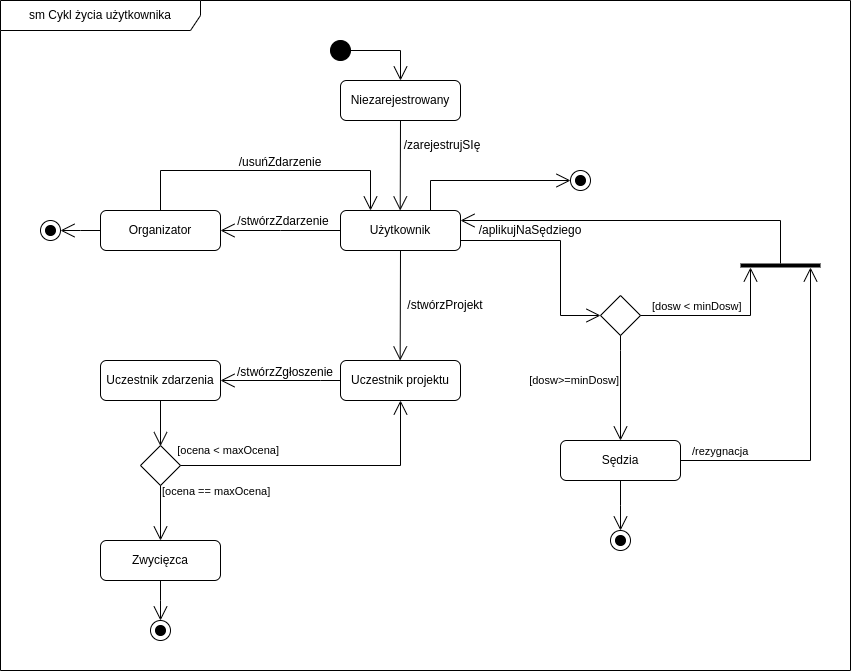

The diagram above was exported from draw.io. Its source (the exported page's mxGraphModel, read from the mxfile embedded in the PNG):
<mxGraphModel dx="2177" dy="712" grid="1" gridSize="10" guides="1" tooltips="1" connect="1" arrows="1" fold="1" page="1" pageScale="1" pageWidth="827" pageHeight="1169" math="0" shadow="0">
  <root>
    <mxCell id="0" />
    <mxCell id="1" parent="0" />
    <mxCell id="O6E6KKT_c2p32JbzKzs--67" value="sm Cykl życia użytkownika" style="shape=umlFrame;whiteSpace=wrap;html=1;width=200;height=30;" parent="1" vertex="1">
      <mxGeometry x="-240" y="160" width="850" height="670" as="geometry" />
    </mxCell>
    <mxCell id="O6E6KKT_c2p32JbzKzs--1" value="" style="shape=ellipse;html=1;fillColor=#000000;fontSize=18;fontColor=#ffffff;" parent="1" vertex="1">
      <mxGeometry x="90" y="200" width="20" height="20" as="geometry" />
    </mxCell>
    <mxCell id="O6E6KKT_c2p32JbzKzs--2" value="" style="shape=mxgraph.sysml.actFinal;html=1;verticalLabelPosition=bottom;labelBackgroundColor=#ffffff;verticalAlign=top;" parent="1" vertex="1">
      <mxGeometry x="370" y="690" width="20" height="20" as="geometry" />
    </mxCell>
    <mxCell id="O6E6KKT_c2p32JbzKzs--3" value="&lt;span style=&quot;font-weight: normal&quot;&gt;Niezarejestrowany&lt;/span&gt;" style="shape=rect;rounded=1;html=1;whiteSpace=wrap;align=center;fontStyle=1" parent="1" vertex="1">
      <mxGeometry x="100" y="240" width="120" height="40" as="geometry" />
    </mxCell>
    <mxCell id="O6E6KKT_c2p32JbzKzs--6" value="/zarejestrujSIę" style="text;html=1;strokeColor=none;fillColor=none;align=center;verticalAlign=middle;whiteSpace=wrap;rounded=0;" parent="1" vertex="1">
      <mxGeometry x="172" y="300" width="60" height="10" as="geometry" />
    </mxCell>
    <mxCell id="O6E6KKT_c2p32JbzKzs--10" value="&lt;span style=&quot;font-weight: 400&quot;&gt;Użytkownik&lt;/span&gt;" style="shape=rect;rounded=1;html=1;whiteSpace=wrap;align=center;fontStyle=1" parent="1" vertex="1">
      <mxGeometry x="100" y="370" width="120" height="40" as="geometry" />
    </mxCell>
    <mxCell id="O6E6KKT_c2p32JbzKzs--13" value="Uczestnik projektu" style="shape=rect;rounded=1;html=1;whiteSpace=wrap;align=center;" parent="1" vertex="1">
      <mxGeometry x="100" y="520" width="120" height="40" as="geometry" />
    </mxCell>
    <mxCell id="O6E6KKT_c2p32JbzKzs--16" value="/stwórzProjekt" style="text;html=1;strokeColor=none;fillColor=none;align=center;verticalAlign=middle;whiteSpace=wrap;rounded=0;" parent="1" vertex="1">
      <mxGeometry x="165" y="460" width="80" height="10" as="geometry" />
    </mxCell>
    <mxCell id="O6E6KKT_c2p32JbzKzs--21" value="" style="line;strokeWidth=4;html=1;perimeter=backbonePerimeter;points=[];outlineConnect=0;" parent="1" vertex="1">
      <mxGeometry x="500" y="420" width="80" height="10" as="geometry" />
    </mxCell>
    <mxCell id="O6E6KKT_c2p32JbzKzs--24" value="" style="shape=rhombus;html=1;labelPosition=right;align=left;verticalAlign=middle" parent="1" vertex="1">
      <mxGeometry x="360" y="455" width="40" height="40" as="geometry" />
    </mxCell>
    <mxCell id="O6E6KKT_c2p32JbzKzs--25" value="" style="edgeStyle=elbowEdgeStyle;html=1;elbow=horizontal;align=right;verticalAlign=bottom;rounded=0;labelBackgroundColor=none;endArrow=open;endSize=12;exitX=1;exitY=0.75;exitDx=0;exitDy=0;entryX=0;entryY=0.5;entryDx=0;entryDy=0;" parent="1" source="O6E6KKT_c2p32JbzKzs--10" target="O6E6KKT_c2p32JbzKzs--24" edge="1">
      <mxGeometry relative="1" as="geometry">
        <mxPoint x="410" y="430" as="sourcePoint" />
        <mxPoint x="340" y="440" as="targetPoint" />
        <Array as="points">
          <mxPoint x="320" y="440" />
        </Array>
      </mxGeometry>
    </mxCell>
    <mxCell id="O6E6KKT_c2p32JbzKzs--26" value="[dosw&amp;gt;=minDosw]" style="edgeStyle=elbowEdgeStyle;html=1;elbow=vertical;align=right;endArrow=open;rounded=0;labelBackgroundColor=none;endSize=12;entryX=0.5;entryY=0;entryDx=0;entryDy=0;exitX=0.5;exitY=1;exitDx=0;exitDy=0;" parent="1" source="O6E6KKT_c2p32JbzKzs--24" target="O6E6KKT_c2p32JbzKzs--28" edge="1">
      <mxGeometry x="-0.1429" relative="1" as="geometry">
        <mxPoint x="410" y="530" as="targetPoint" />
        <mxPoint x="380" y="480" as="sourcePoint" />
        <Array as="points">
          <mxPoint x="380" y="510" />
        </Array>
        <mxPoint as="offset" />
      </mxGeometry>
    </mxCell>
    <mxCell id="O6E6KKT_c2p32JbzKzs--27" value="[dosw &amp;lt; minDosw]" style="edgeStyle=elbowEdgeStyle;html=1;elbow=vertical;align=left;endArrow=open;rounded=0;labelBackgroundColor=none;verticalAlign=bottom;endSize=12;exitX=1;exitY=0.5;exitDx=0;exitDy=0;" parent="1" source="O6E6KKT_c2p32JbzKzs--24" edge="1">
      <mxGeometry x="-0.8734" relative="1" as="geometry">
        <mxPoint x="510" y="427" as="targetPoint" />
        <mxPoint x="430" y="475" as="sourcePoint" />
        <Array as="points">
          <mxPoint x="430" y="475" />
        </Array>
        <mxPoint as="offset" />
      </mxGeometry>
    </mxCell>
    <mxCell id="O6E6KKT_c2p32JbzKzs--28" value="&lt;span style=&quot;font-weight: 400&quot;&gt;Sędzia&lt;/span&gt;" style="shape=rect;rounded=1;html=1;whiteSpace=wrap;align=center;fontStyle=1" parent="1" vertex="1">
      <mxGeometry x="320" y="600" width="120" height="40" as="geometry" />
    </mxCell>
    <mxCell id="O6E6KKT_c2p32JbzKzs--30" value="" style="edgeStyle=elbowEdgeStyle;html=1;elbow=horizontal;align=right;verticalAlign=bottom;rounded=0;labelBackgroundColor=none;endArrow=open;endSize=12;entryX=1;entryY=0.25;entryDx=0;entryDy=0;" parent="1" source="O6E6KKT_c2p32JbzKzs--21" target="O6E6KKT_c2p32JbzKzs--10" edge="1">
      <mxGeometry relative="1" as="geometry">
        <mxPoint x="540" y="410" as="sourcePoint" />
        <mxPoint x="250" y="380" as="targetPoint" />
        <Array as="points">
          <mxPoint x="540" y="390" />
          <mxPoint x="540" y="380" />
        </Array>
      </mxGeometry>
    </mxCell>
    <mxCell id="O6E6KKT_c2p32JbzKzs--31" value="/rezygnacja" style="edgeStyle=elbowEdgeStyle;html=1;elbow=vertical;align=left;endArrow=open;rounded=0;labelBackgroundColor=none;verticalAlign=bottom;endSize=12;exitX=1;exitY=0.5;exitDx=0;exitDy=0;" parent="1" source="O6E6KKT_c2p32JbzKzs--28" edge="1">
      <mxGeometry x="-0.9381" relative="1" as="geometry">
        <mxPoint x="570" y="427" as="targetPoint" />
        <mxPoint x="470" y="620" as="sourcePoint" />
        <Array as="points">
          <mxPoint x="500" y="620" />
        </Array>
        <mxPoint as="offset" />
      </mxGeometry>
    </mxCell>
    <mxCell id="O6E6KKT_c2p32JbzKzs--32" value="" style="edgeStyle=elbowEdgeStyle;html=1;elbow=horizontal;align=right;verticalAlign=bottom;rounded=0;labelBackgroundColor=none;endArrow=open;endSize=12;exitX=0.5;exitY=1;exitDx=0;exitDy=0;entryX=0.5;entryY=0;entryDx=0;entryDy=0;entryPerimeter=0;" parent="1" source="O6E6KKT_c2p32JbzKzs--28" target="O6E6KKT_c2p32JbzKzs--2" edge="1">
      <mxGeometry relative="1" as="geometry">
        <mxPoint x="390" y="630" as="sourcePoint" />
        <mxPoint x="530" y="670" as="targetPoint" />
        <Array as="points" />
      </mxGeometry>
    </mxCell>
    <mxCell id="O6E6KKT_c2p32JbzKzs--33" value="&lt;span style=&quot;font-weight: 400&quot;&gt;Organizator&lt;br&gt;&lt;/span&gt;" style="shape=rect;rounded=1;html=1;whiteSpace=wrap;align=center;fontStyle=1" parent="1" vertex="1">
      <mxGeometry x="-140" y="370" width="120" height="40" as="geometry" />
    </mxCell>
    <mxCell id="O6E6KKT_c2p32JbzKzs--34" value="" style="edgeStyle=elbowEdgeStyle;html=1;elbow=horizontal;align=right;verticalAlign=bottom;rounded=0;labelBackgroundColor=none;endArrow=open;endSize=12;entryX=0.5;entryY=0;entryDx=0;entryDy=0;exitX=1;exitY=0.5;exitDx=0;exitDy=0;" parent="1" source="O6E6KKT_c2p32JbzKzs--1" target="O6E6KKT_c2p32JbzKzs--3" edge="1">
      <mxGeometry relative="1" as="geometry">
        <mxPoint x="525" y="128" as="sourcePoint" />
        <mxPoint x="235" y="120" as="targetPoint" />
        <Array as="points">
          <mxPoint x="160" y="200" />
        </Array>
      </mxGeometry>
    </mxCell>
    <mxCell id="O6E6KKT_c2p32JbzKzs--35" value="" style="edgeStyle=elbowEdgeStyle;html=1;elbow=horizontal;align=right;verticalAlign=bottom;rounded=0;labelBackgroundColor=none;endArrow=open;endSize=12;exitX=0.5;exitY=1;exitDx=0;exitDy=0;entryX=0.5;entryY=0;entryDx=0;entryDy=0;" parent="1" source="O6E6KKT_c2p32JbzKzs--3" target="O6E6KKT_c2p32JbzKzs--10" edge="1">
      <mxGeometry relative="1" as="geometry">
        <mxPoint x="159.70999999999998" y="320" as="sourcePoint" />
        <mxPoint x="160" y="350" as="targetPoint" />
        <Array as="points">
          <mxPoint x="159.70999999999998" y="340" />
        </Array>
      </mxGeometry>
    </mxCell>
    <mxCell id="O6E6KKT_c2p32JbzKzs--36" value="" style="edgeStyle=elbowEdgeStyle;html=1;elbow=horizontal;align=right;verticalAlign=bottom;rounded=0;labelBackgroundColor=none;endArrow=open;endSize=12;entryX=1;entryY=0.5;entryDx=0;entryDy=0;exitX=0;exitY=0.5;exitDx=0;exitDy=0;" parent="1" source="O6E6KKT_c2p32JbzKzs--10" target="O6E6KKT_c2p32JbzKzs--33" edge="1">
      <mxGeometry relative="1" as="geometry">
        <mxPoint x="80.00000000000027" y="390" as="sourcePoint" />
        <mxPoint x="80.29" y="440" as="targetPoint" />
        <Array as="points">
          <mxPoint x="40" y="390" />
          <mxPoint x="10" y="440" />
        </Array>
      </mxGeometry>
    </mxCell>
    <mxCell id="O6E6KKT_c2p32JbzKzs--37" value="/stwórzZdarzenie" style="text;html=1;strokeColor=none;fillColor=none;align=center;verticalAlign=middle;whiteSpace=wrap;rounded=0;" parent="1" vertex="1">
      <mxGeometry x="-2" y="376" width="90" height="10" as="geometry" />
    </mxCell>
    <mxCell id="O6E6KKT_c2p32JbzKzs--38" value="" style="edgeStyle=elbowEdgeStyle;html=1;elbow=horizontal;align=right;verticalAlign=bottom;rounded=0;labelBackgroundColor=none;endArrow=open;endSize=12;entryX=0.25;entryY=0;entryDx=0;entryDy=0;exitX=0.5;exitY=0;exitDx=0;exitDy=0;" parent="1" source="O6E6KKT_c2p32JbzKzs--33" target="O6E6KKT_c2p32JbzKzs--10" edge="1">
      <mxGeometry relative="1" as="geometry">
        <mxPoint x="-40" y="310" as="sourcePoint" />
        <mxPoint x="-140" y="310" as="targetPoint" />
        <Array as="points">
          <mxPoint x="30" y="330" />
        </Array>
      </mxGeometry>
    </mxCell>
    <mxCell id="O6E6KKT_c2p32JbzKzs--40" value="/usuńZdarzenie" style="text;html=1;strokeColor=none;fillColor=none;align=center;verticalAlign=middle;whiteSpace=wrap;rounded=0;" parent="1" vertex="1">
      <mxGeometry x="-15" y="317" width="110" height="10" as="geometry" />
    </mxCell>
    <mxCell id="O6E6KKT_c2p32JbzKzs--41" value="" style="shape=mxgraph.sysml.actFinal;html=1;verticalLabelPosition=bottom;labelBackgroundColor=#ffffff;verticalAlign=top;" parent="1" vertex="1">
      <mxGeometry x="-200" y="380" width="20" height="20" as="geometry" />
    </mxCell>
    <mxCell id="O6E6KKT_c2p32JbzKzs--42" value="" style="edgeStyle=elbowEdgeStyle;html=1;elbow=horizontal;align=right;verticalAlign=bottom;rounded=0;labelBackgroundColor=none;endArrow=open;endSize=12;entryX=1;entryY=0.5;entryDx=0;entryDy=0;exitX=0;exitY=0.5;exitDx=0;exitDy=0;entryPerimeter=0;" parent="1" source="O6E6KKT_c2p32JbzKzs--33" target="O6E6KKT_c2p32JbzKzs--41" edge="1">
      <mxGeometry relative="1" as="geometry">
        <mxPoint x="-90" y="389.71" as="sourcePoint" />
        <mxPoint x="-210" y="389.71" as="targetPoint" />
        <Array as="points">
          <mxPoint x="-160" y="400" />
          <mxPoint x="-180" y="439.71" />
        </Array>
      </mxGeometry>
    </mxCell>
    <mxCell id="O6E6KKT_c2p32JbzKzs--46" value="Uczestnik zdarzenia" style="shape=rect;rounded=1;html=1;whiteSpace=wrap;align=center;" parent="1" vertex="1">
      <mxGeometry x="-140" y="520" width="120" height="40" as="geometry" />
    </mxCell>
    <mxCell id="O6E6KKT_c2p32JbzKzs--47" value="" style="edgeStyle=elbowEdgeStyle;html=1;elbow=horizontal;align=right;verticalAlign=bottom;rounded=0;labelBackgroundColor=none;endArrow=open;endSize=12;exitX=0.5;exitY=1;exitDx=0;exitDy=0;entryX=0.5;entryY=0;entryDx=0;entryDy=0;" parent="1" source="O6E6KKT_c2p32JbzKzs--10" target="O6E6KKT_c2p32JbzKzs--13" edge="1">
      <mxGeometry relative="1" as="geometry">
        <mxPoint x="159.66000000000025" y="415" as="sourcePoint" />
        <mxPoint x="159.95" y="465" as="targetPoint" />
        <Array as="points">
          <mxPoint x="159.65999999999997" y="435" />
        </Array>
      </mxGeometry>
    </mxCell>
    <mxCell id="O6E6KKT_c2p32JbzKzs--48" value="" style="edgeStyle=elbowEdgeStyle;html=1;elbow=horizontal;align=right;verticalAlign=bottom;rounded=0;labelBackgroundColor=none;endArrow=open;endSize=12;exitX=0;exitY=0.5;exitDx=0;exitDy=0;entryX=1;entryY=0.5;entryDx=0;entryDy=0;" parent="1" source="O6E6KKT_c2p32JbzKzs--13" target="O6E6KKT_c2p32JbzKzs--46" edge="1">
      <mxGeometry relative="1" as="geometry">
        <mxPoint x="160.17" y="580" as="sourcePoint" />
        <mxPoint x="160" y="640" as="targetPoint" />
        <Array as="points">
          <mxPoint x="80" y="540" />
        </Array>
      </mxGeometry>
    </mxCell>
    <mxCell id="O6E6KKT_c2p32JbzKzs--49" value="/stwórzZgłoszenie" style="text;html=1;strokeColor=none;fillColor=none;align=center;verticalAlign=middle;whiteSpace=wrap;rounded=0;" parent="1" vertex="1">
      <mxGeometry x="5" y="527" width="80" height="10" as="geometry" />
    </mxCell>
    <mxCell id="O6E6KKT_c2p32JbzKzs--50" value="" style="shape=rhombus;html=1;labelPosition=right;align=left;verticalAlign=middle" parent="1" vertex="1">
      <mxGeometry x="-100" y="605" width="40" height="40" as="geometry" />
    </mxCell>
    <mxCell id="O6E6KKT_c2p32JbzKzs--51" value="" style="edgeStyle=elbowEdgeStyle;html=1;elbow=horizontal;align=right;verticalAlign=bottom;rounded=0;labelBackgroundColor=none;endArrow=open;endSize=12;exitX=0.5;exitY=1;exitDx=0;exitDy=0;entryX=0.499;entryY=0.016;entryDx=0;entryDy=0;entryPerimeter=0;" parent="1" source="O6E6KKT_c2p32JbzKzs--46" target="O6E6KKT_c2p32JbzKzs--50" edge="1">
      <mxGeometry relative="1" as="geometry">
        <mxPoint x="160" y="665" as="sourcePoint" />
        <mxPoint x="-60" y="590" as="targetPoint" />
        <Array as="points">
          <mxPoint x="-80" y="580" />
          <mxPoint x="-80" y="580" />
          <mxPoint x="155" y="765" />
        </Array>
      </mxGeometry>
    </mxCell>
    <mxCell id="O6E6KKT_c2p32JbzKzs--52" value="[ocena &amp;lt; maxOcena]" style="edgeStyle=elbowEdgeStyle;html=1;elbow=vertical;align=right;endArrow=open;rounded=0;labelBackgroundColor=none;endSize=12;exitX=1;exitY=0.5;exitDx=0;exitDy=0;entryX=0.5;entryY=1;entryDx=0;entryDy=0;" parent="1" source="O6E6KKT_c2p32JbzKzs--50" target="O6E6KKT_c2p32JbzKzs--13" edge="1">
      <mxGeometry x="-0.2982" y="15" relative="1" as="geometry">
        <mxPoint x="160" y="580" as="targetPoint" />
        <Array as="points">
          <mxPoint x="30" y="625" />
        </Array>
        <mxPoint as="offset" />
      </mxGeometry>
    </mxCell>
    <mxCell id="O6E6KKT_c2p32JbzKzs--53" value="[ocena == maxOcena]" style="edgeStyle=elbowEdgeStyle;html=1;elbow=vertical;align=left;endArrow=open;rounded=0;labelBackgroundColor=none;verticalAlign=bottom;endSize=12;entryX=0.5;entryY=0;entryDx=0;entryDy=0;exitX=0.5;exitY=1;exitDx=0;exitDy=0;" parent="1" source="O6E6KKT_c2p32JbzKzs--50" target="O6E6KKT_c2p32JbzKzs--63" edge="1">
      <mxGeometry x="-0.4545" relative="1" as="geometry">
        <mxPoint x="-80" y="700" as="targetPoint" />
        <mxPoint x="-90" y="670" as="sourcePoint" />
        <Array as="points">
          <mxPoint x="-80" y="700" />
          <mxPoint x="-80" y="760" />
        </Array>
        <mxPoint as="offset" />
      </mxGeometry>
    </mxCell>
    <mxCell id="O6E6KKT_c2p32JbzKzs--55" value="" style="shape=mxgraph.sysml.actFinal;html=1;verticalLabelPosition=bottom;labelBackgroundColor=#ffffff;verticalAlign=top;" parent="1" vertex="1">
      <mxGeometry x="330" y="330" width="20" height="20" as="geometry" />
    </mxCell>
    <mxCell id="O6E6KKT_c2p32JbzKzs--57" value="" style="edgeStyle=elbowEdgeStyle;html=1;elbow=horizontal;align=right;verticalAlign=bottom;rounded=0;labelBackgroundColor=none;endArrow=open;endSize=12;entryX=0;entryY=0.5;entryDx=0;entryDy=0;exitX=0.75;exitY=0;exitDx=0;exitDy=0;entryPerimeter=0;" parent="1" source="O6E6KKT_c2p32JbzKzs--10" target="O6E6KKT_c2p32JbzKzs--55" edge="1">
      <mxGeometry relative="1" as="geometry">
        <mxPoint x="550" y="338" as="sourcePoint" />
        <mxPoint x="260" y="330" as="targetPoint" />
        <Array as="points">
          <mxPoint x="190" y="360" />
          <mxPoint x="550" y="330" />
        </Array>
      </mxGeometry>
    </mxCell>
    <mxCell id="O6E6KKT_c2p32JbzKzs--63" value="Zwycięzca" style="shape=rect;rounded=1;html=1;whiteSpace=wrap;align=center;" parent="1" vertex="1">
      <mxGeometry x="-140" y="700" width="120" height="40" as="geometry" />
    </mxCell>
    <mxCell id="O6E6KKT_c2p32JbzKzs--64" value="" style="shape=mxgraph.sysml.actFinal;html=1;verticalLabelPosition=bottom;labelBackgroundColor=#ffffff;verticalAlign=top;" parent="1" vertex="1">
      <mxGeometry x="-90" y="780" width="20" height="20" as="geometry" />
    </mxCell>
    <mxCell id="O6E6KKT_c2p32JbzKzs--65" value="" style="edgeStyle=elbowEdgeStyle;html=1;elbow=horizontal;align=right;verticalAlign=bottom;rounded=0;labelBackgroundColor=none;endArrow=open;endSize=12;exitX=0.5;exitY=1;exitDx=0;exitDy=0;entryX=0.5;entryY=0;entryDx=0;entryDy=0;entryPerimeter=0;" parent="1" source="O6E6KKT_c2p32JbzKzs--63" target="O6E6KKT_c2p32JbzKzs--64" edge="1">
      <mxGeometry relative="1" as="geometry">
        <mxPoint x="-80.29000000000002" y="750" as="sourcePoint" />
        <mxPoint x="-80.29000000000002" y="800" as="targetPoint" />
        <Array as="points" />
      </mxGeometry>
    </mxCell>
    <mxCell id="O6E6KKT_c2p32JbzKzs--66" value="/aplikujNaSędziego" style="text;html=1;strokeColor=none;fillColor=none;align=center;verticalAlign=middle;whiteSpace=wrap;rounded=0;" parent="1" vertex="1">
      <mxGeometry x="250" y="385" width="80" height="10" as="geometry" />
    </mxCell>
  </root>
</mxGraphModel>